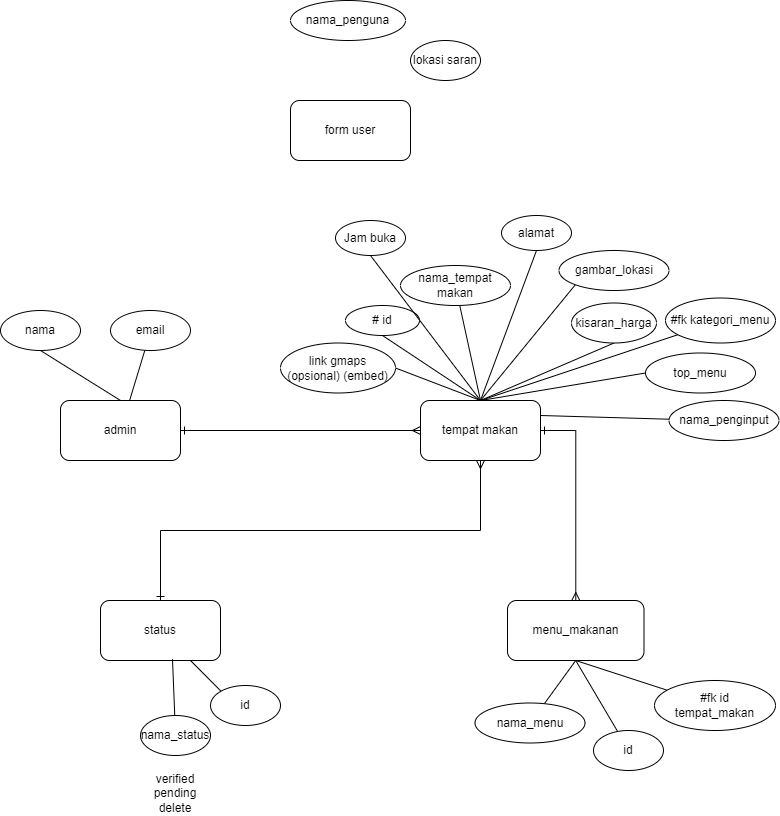

The diagram above was exported from draw.io. Its source (the exported page's mxGraphModel, read from the mxfile embedded in the PNG):
<mxGraphModel dx="1337" dy="1989" grid="1" gridSize="10" guides="1" tooltips="1" connect="1" arrows="1" fold="1" page="1" pageScale="1" pageWidth="827" pageHeight="1169" math="0" shadow="0">
  <root>
    <mxCell id="0" />
    <mxCell id="1" parent="0" />
    <mxCell id="rtYSkQPPp2P9csRk1BB4-1" value="form user" style="rounded=1;whiteSpace=wrap;html=1;" parent="1" vertex="1">
      <mxGeometry x="330" y="-70" width="120" height="60" as="geometry" />
    </mxCell>
    <mxCell id="rtYSkQPPp2P9csRk1BB4-2" value="nama_penguna" style="ellipse;whiteSpace=wrap;html=1;" parent="1" vertex="1">
      <mxGeometry x="330" y="-170" width="115" height="40" as="geometry" />
    </mxCell>
    <mxCell id="rtYSkQPPp2P9csRk1BB4-3" value="lokasi saran" style="ellipse;whiteSpace=wrap;html=1;" parent="1" vertex="1">
      <mxGeometry x="450" y="-130" width="70" height="40" as="geometry" />
    </mxCell>
    <mxCell id="rtYSkQPPp2P9csRk1BB4-49" style="edgeStyle=orthogonalEdgeStyle;rounded=0;orthogonalLoop=1;jettySize=auto;html=1;exitX=0.5;exitY=1;exitDx=0;exitDy=0;entryX=0.5;entryY=0;entryDx=0;entryDy=0;endArrow=ERone;endFill=0;startArrow=ERmany;startFill=0;" parent="1" source="rtYSkQPPp2P9csRk1BB4-4" target="rtYSkQPPp2P9csRk1BB4-19" edge="1">
      <mxGeometry relative="1" as="geometry" />
    </mxCell>
    <mxCell id="rtYSkQPPp2P9csRk1BB4-4" value="tempat makan" style="rounded=1;whiteSpace=wrap;html=1;" parent="1" vertex="1">
      <mxGeometry x="460" y="230" width="120" height="60" as="geometry" />
    </mxCell>
    <mxCell id="rtYSkQPPp2P9csRk1BB4-14" style="rounded=0;orthogonalLoop=1;jettySize=auto;html=1;endArrow=none;endFill=0;" parent="1" source="rtYSkQPPp2P9csRk1BB4-5" target="rtYSkQPPp2P9csRk1BB4-13" edge="1">
      <mxGeometry relative="1" as="geometry" />
    </mxCell>
    <mxCell id="rtYSkQPPp2P9csRk1BB4-50" style="edgeStyle=none;rounded=0;orthogonalLoop=1;jettySize=auto;html=1;exitX=0.5;exitY=0;exitDx=0;exitDy=0;entryX=0.5;entryY=1;entryDx=0;entryDy=0;endArrow=none;endFill=0;" parent="1" source="rtYSkQPPp2P9csRk1BB4-5" target="rtYSkQPPp2P9csRk1BB4-12" edge="1">
      <mxGeometry relative="1" as="geometry" />
    </mxCell>
    <mxCell id="rtYSkQPPp2P9csRk1BB4-53" style="edgeStyle=orthogonalEdgeStyle;rounded=0;orthogonalLoop=1;jettySize=auto;html=1;exitX=1;exitY=0.5;exitDx=0;exitDy=0;entryX=0;entryY=0.5;entryDx=0;entryDy=0;endArrow=ERmany;endFill=0;startArrow=ERone;startFill=0;" parent="1" source="rtYSkQPPp2P9csRk1BB4-5" target="rtYSkQPPp2P9csRk1BB4-4" edge="1">
      <mxGeometry relative="1" as="geometry" />
    </mxCell>
    <mxCell id="rtYSkQPPp2P9csRk1BB4-5" value="admin" style="rounded=1;whiteSpace=wrap;html=1;" parent="1" vertex="1">
      <mxGeometry x="100" y="230" width="120" height="60" as="geometry" />
    </mxCell>
    <mxCell id="rtYSkQPPp2P9csRk1BB4-32" style="rounded=0;orthogonalLoop=1;jettySize=auto;html=1;entryX=0.5;entryY=0;entryDx=0;entryDy=0;endArrow=none;endFill=0;" parent="1" source="rtYSkQPPp2P9csRk1BB4-7" target="rtYSkQPPp2P9csRk1BB4-4" edge="1">
      <mxGeometry relative="1" as="geometry">
        <mxPoint x="535" y="210" as="targetPoint" />
      </mxGeometry>
    </mxCell>
    <mxCell id="rtYSkQPPp2P9csRk1BB4-7" value="nama_tempat makan" style="ellipse;whiteSpace=wrap;html=1;" parent="1" vertex="1">
      <mxGeometry x="440" y="95" width="110" height="40" as="geometry" />
    </mxCell>
    <mxCell id="rtYSkQPPp2P9csRk1BB4-33" style="rounded=0;orthogonalLoop=1;jettySize=auto;html=1;exitX=0.5;exitY=1;exitDx=0;exitDy=0;entryX=0.5;entryY=0;entryDx=0;entryDy=0;endArrow=none;endFill=0;" parent="1" source="rtYSkQPPp2P9csRk1BB4-8" target="rtYSkQPPp2P9csRk1BB4-4" edge="1">
      <mxGeometry relative="1" as="geometry" />
    </mxCell>
    <mxCell id="rtYSkQPPp2P9csRk1BB4-8" value="alamat" style="ellipse;whiteSpace=wrap;html=1;" parent="1" vertex="1">
      <mxGeometry x="541" y="45" width="70" height="35" as="geometry" />
    </mxCell>
    <mxCell id="rtYSkQPPp2P9csRk1BB4-36" style="edgeStyle=none;rounded=0;orthogonalLoop=1;jettySize=auto;html=1;exitX=0.5;exitY=1;exitDx=0;exitDy=0;entryX=0.5;entryY=0;entryDx=0;entryDy=0;endArrow=none;endFill=0;" parent="1" source="rtYSkQPPp2P9csRk1BB4-9" target="rtYSkQPPp2P9csRk1BB4-4" edge="1">
      <mxGeometry relative="1" as="geometry" />
    </mxCell>
    <mxCell id="rtYSkQPPp2P9csRk1BB4-9" value="kisaran_harga" style="ellipse;whiteSpace=wrap;html=1;" parent="1" vertex="1">
      <mxGeometry x="611" y="132.5" width="85" height="40" as="geometry" />
    </mxCell>
    <mxCell id="rtYSkQPPp2P9csRk1BB4-34" style="edgeStyle=none;rounded=0;orthogonalLoop=1;jettySize=auto;html=1;exitX=0;exitY=1;exitDx=0;exitDy=0;entryX=0.5;entryY=0;entryDx=0;entryDy=0;endArrow=none;endFill=0;" parent="1" source="rtYSkQPPp2P9csRk1BB4-10" target="rtYSkQPPp2P9csRk1BB4-4" edge="1">
      <mxGeometry relative="1" as="geometry" />
    </mxCell>
    <mxCell id="rtYSkQPPp2P9csRk1BB4-10" value="gambar_lokasi" style="ellipse;whiteSpace=wrap;html=1;" parent="1" vertex="1">
      <mxGeometry x="598.5" y="80" width="110" height="40" as="geometry" />
    </mxCell>
    <mxCell id="rtYSkQPPp2P9csRk1BB4-37" style="edgeStyle=none;rounded=0;orthogonalLoop=1;jettySize=auto;html=1;exitX=1;exitY=0.5;exitDx=0;exitDy=0;entryX=0.5;entryY=0;entryDx=0;entryDy=0;endArrow=none;endFill=0;" parent="1" source="rtYSkQPPp2P9csRk1BB4-11" target="rtYSkQPPp2P9csRk1BB4-4" edge="1">
      <mxGeometry relative="1" as="geometry" />
    </mxCell>
    <mxCell id="rtYSkQPPp2P9csRk1BB4-11" value="link gmaps (opsional) (embed)" style="ellipse;whiteSpace=wrap;html=1;" parent="1" vertex="1">
      <mxGeometry x="320" y="172.5" width="115" height="50" as="geometry" />
    </mxCell>
    <mxCell id="rtYSkQPPp2P9csRk1BB4-12" value="nama" style="ellipse;whiteSpace=wrap;html=1;" parent="1" vertex="1">
      <mxGeometry x="40" y="140" width="80" height="40" as="geometry" />
    </mxCell>
    <mxCell id="rtYSkQPPp2P9csRk1BB4-13" value="email" style="ellipse;whiteSpace=wrap;html=1;" parent="1" vertex="1">
      <mxGeometry x="150" y="140" width="80" height="40" as="geometry" />
    </mxCell>
    <mxCell id="rtYSkQPPp2P9csRk1BB4-38" style="edgeStyle=none;rounded=0;orthogonalLoop=1;jettySize=auto;html=1;exitX=0;exitY=0.5;exitDx=0;exitDy=0;entryX=0.5;entryY=0;entryDx=0;entryDy=0;endArrow=none;endFill=0;" parent="1" source="rtYSkQPPp2P9csRk1BB4-16" target="rtYSkQPPp2P9csRk1BB4-4" edge="1">
      <mxGeometry relative="1" as="geometry" />
    </mxCell>
    <mxCell id="rtYSkQPPp2P9csRk1BB4-16" value="top_menu" style="ellipse;whiteSpace=wrap;html=1;" parent="1" vertex="1">
      <mxGeometry x="685" y="182.5" width="110" height="40" as="geometry" />
    </mxCell>
    <mxCell id="rtYSkQPPp2P9csRk1BB4-40" style="edgeStyle=orthogonalEdgeStyle;rounded=0;orthogonalLoop=1;jettySize=auto;html=1;entryX=1;entryY=0.5;entryDx=0;entryDy=0;endArrow=ERone;endFill=0;startArrow=ERmany;startFill=0;" parent="1" source="rtYSkQPPp2P9csRk1BB4-18" target="rtYSkQPPp2P9csRk1BB4-4" edge="1">
      <mxGeometry relative="1" as="geometry" />
    </mxCell>
    <mxCell id="rtYSkQPPp2P9csRk1BB4-18" value="menu_makanan" style="rounded=1;whiteSpace=wrap;html=1;" parent="1" vertex="1">
      <mxGeometry x="547" y="430" width="136.5" height="60" as="geometry" />
    </mxCell>
    <mxCell id="rtYSkQPPp2P9csRk1BB4-19" value="status" style="rounded=1;whiteSpace=wrap;html=1;" parent="1" vertex="1">
      <mxGeometry x="140" y="430" width="120" height="60" as="geometry" />
    </mxCell>
    <mxCell id="rtYSkQPPp2P9csRk1BB4-29" style="rounded=0;orthogonalLoop=1;jettySize=auto;html=1;exitX=0;exitY=0;exitDx=0;exitDy=0;entryX=0.75;entryY=1;entryDx=0;entryDy=0;endArrow=none;endFill=0;" parent="1" source="rtYSkQPPp2P9csRk1BB4-20" target="rtYSkQPPp2P9csRk1BB4-19" edge="1">
      <mxGeometry relative="1" as="geometry">
        <mxPoint x="230" y="495" as="targetPoint" />
      </mxGeometry>
    </mxCell>
    <mxCell id="rtYSkQPPp2P9csRk1BB4-20" value="id" style="ellipse;whiteSpace=wrap;html=1;" parent="1" vertex="1">
      <mxGeometry x="250" y="515" width="70" height="40" as="geometry" />
    </mxCell>
    <mxCell id="rtYSkQPPp2P9csRk1BB4-35" style="edgeStyle=none;rounded=0;orthogonalLoop=1;jettySize=auto;html=1;entryX=0.5;entryY=0;entryDx=0;entryDy=0;endArrow=none;endFill=0;" parent="1" source="rtYSkQPPp2P9csRk1BB4-21" target="rtYSkQPPp2P9csRk1BB4-4" edge="1">
      <mxGeometry relative="1" as="geometry" />
    </mxCell>
    <mxCell id="rtYSkQPPp2P9csRk1BB4-21" value="#fk kategori_menu" style="ellipse;whiteSpace=wrap;html=1;" parent="1" vertex="1">
      <mxGeometry x="705" y="127.5" width="110" height="45" as="geometry" />
    </mxCell>
    <mxCell id="rtYSkQPPp2P9csRk1BB4-39" style="edgeStyle=none;rounded=0;orthogonalLoop=1;jettySize=auto;html=1;entryX=0.5;entryY=1;entryDx=0;entryDy=0;endArrow=none;endFill=0;" parent="1" source="rtYSkQPPp2P9csRk1BB4-22" target="rtYSkQPPp2P9csRk1BB4-18" edge="1">
      <mxGeometry relative="1" as="geometry" />
    </mxCell>
    <mxCell id="rtYSkQPPp2P9csRk1BB4-22" value="id" style="ellipse;whiteSpace=wrap;html=1;" parent="1" vertex="1">
      <mxGeometry x="633" y="560" width="70" height="40" as="geometry" />
    </mxCell>
    <mxCell id="rtYSkQPPp2P9csRk1BB4-27" style="rounded=0;orthogonalLoop=1;jettySize=auto;html=1;entryX=0.6;entryY=0.978;entryDx=0;entryDy=0;entryPerimeter=0;endArrow=none;endFill=0;" parent="1" source="rtYSkQPPp2P9csRk1BB4-24" target="rtYSkQPPp2P9csRk1BB4-19" edge="1">
      <mxGeometry relative="1" as="geometry">
        <mxPoint x="200" y="485" as="targetPoint" />
      </mxGeometry>
    </mxCell>
    <mxCell id="rtYSkQPPp2P9csRk1BB4-24" value="nama_status" style="ellipse;whiteSpace=wrap;html=1;" parent="1" vertex="1">
      <mxGeometry x="180" y="545" width="70" height="40" as="geometry" />
    </mxCell>
    <mxCell id="rtYSkQPPp2P9csRk1BB4-31" style="rounded=0;orthogonalLoop=1;jettySize=auto;html=1;exitX=0.5;exitY=1;exitDx=0;exitDy=0;entryX=0.5;entryY=0;entryDx=0;entryDy=0;endArrow=none;endFill=0;" parent="1" source="rtYSkQPPp2P9csRk1BB4-30" target="rtYSkQPPp2P9csRk1BB4-4" edge="1">
      <mxGeometry relative="1" as="geometry" />
    </mxCell>
    <mxCell id="rtYSkQPPp2P9csRk1BB4-30" value="# id" style="ellipse;whiteSpace=wrap;html=1;" parent="1" vertex="1">
      <mxGeometry x="385" y="135" width="74" height="30" as="geometry" />
    </mxCell>
    <mxCell id="rtYSkQPPp2P9csRk1BB4-42" style="edgeStyle=none;rounded=0;orthogonalLoop=1;jettySize=auto;html=1;entryX=0.5;entryY=1;entryDx=0;entryDy=0;endArrow=none;endFill=0;" parent="1" source="rtYSkQPPp2P9csRk1BB4-41" target="rtYSkQPPp2P9csRk1BB4-18" edge="1">
      <mxGeometry relative="1" as="geometry" />
    </mxCell>
    <mxCell id="rtYSkQPPp2P9csRk1BB4-41" value="nama_menu" style="ellipse;whiteSpace=wrap;html=1;" parent="1" vertex="1">
      <mxGeometry x="514.5" y="532.5" width="110" height="40" as="geometry" />
    </mxCell>
    <mxCell id="rtYSkQPPp2P9csRk1BB4-47" style="edgeStyle=none;rounded=0;orthogonalLoop=1;jettySize=auto;html=1;exitX=0.5;exitY=1;exitDx=0;exitDy=0;endArrow=none;endFill=0;" parent="1" source="rtYSkQPPp2P9csRk1BB4-46" edge="1">
      <mxGeometry relative="1" as="geometry">
        <mxPoint x="520" y="230" as="targetPoint" />
      </mxGeometry>
    </mxCell>
    <mxCell id="rtYSkQPPp2P9csRk1BB4-46" value="Jam buka" style="ellipse;whiteSpace=wrap;html=1;" parent="1" vertex="1">
      <mxGeometry x="375" y="50" width="70" height="35" as="geometry" />
    </mxCell>
    <mxCell id="rtYSkQPPp2P9csRk1BB4-48" value="verified&lt;br&gt;pending&lt;br&gt;delete" style="text;html=1;strokeColor=none;fillColor=none;align=center;verticalAlign=middle;whiteSpace=wrap;rounded=0;" parent="1" vertex="1">
      <mxGeometry x="185" y="600" width="60" height="45" as="geometry" />
    </mxCell>
    <mxCell id="rtYSkQPPp2P9csRk1BB4-52" style="edgeStyle=none;rounded=0;orthogonalLoop=1;jettySize=auto;html=1;entryX=1;entryY=0.25;entryDx=0;entryDy=0;endArrow=none;endFill=0;" parent="1" source="rtYSkQPPp2P9csRk1BB4-51" target="rtYSkQPPp2P9csRk1BB4-4" edge="1">
      <mxGeometry relative="1" as="geometry" />
    </mxCell>
    <mxCell id="rtYSkQPPp2P9csRk1BB4-51" value="nama_penginput" style="ellipse;whiteSpace=wrap;html=1;" parent="1" vertex="1">
      <mxGeometry x="708.5" y="230" width="110" height="40" as="geometry" />
    </mxCell>
    <mxCell id="0-PIUhY8bZOmBj5CHQ0l-2" style="rounded=0;orthogonalLoop=1;jettySize=auto;html=1;endArrow=none;endFill=0;entryX=0.5;entryY=1;entryDx=0;entryDy=0;" edge="1" parent="1" source="0-PIUhY8bZOmBj5CHQ0l-1" target="rtYSkQPPp2P9csRk1BB4-18">
      <mxGeometry relative="1" as="geometry" />
    </mxCell>
    <mxCell id="0-PIUhY8bZOmBj5CHQ0l-1" value="#fk id &lt;br&gt;tempat_makan" style="ellipse;whiteSpace=wrap;html=1;" vertex="1" parent="1">
      <mxGeometry x="694" y="510" width="121" height="50" as="geometry" />
    </mxCell>
  </root>
</mxGraphModel>